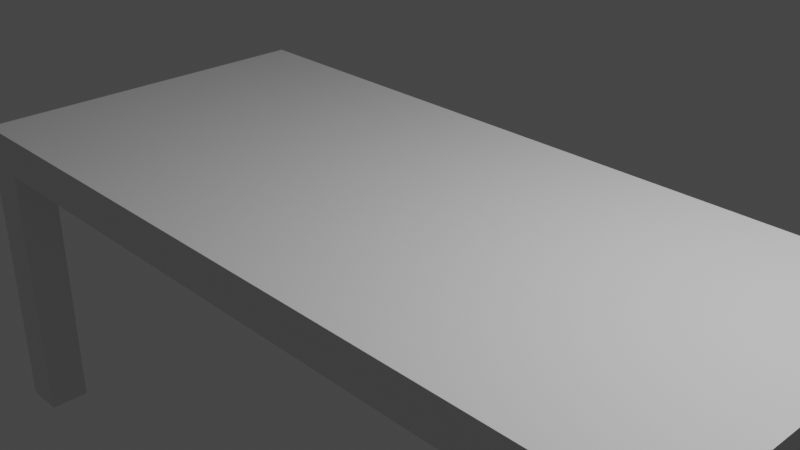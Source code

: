 # Source: table.blend  (saved by Blender 2.90.8; exported with 4.5.12 LTS)
import bpy
from mathutils import Matrix  # noqa: F401  (used for matrix-valued properties, if any)

bpy.ops.wm.read_factory_settings(use_empty=True)
scene = bpy.context.scene
scene.name = 'Scene'

# ---- collections
col_collection = bpy.data.collections.new('Collection'); scene.collection.children.link(col_collection)

# ---- materials (node trees are filled in below, after node groups)
mat_material = bpy.data.materials.new('Material')
mat_material.alpha_threshold = 0.0
mat_material.use_transparent_shadow = False
mat_material.line_color = (0.0, 0.0, 0.0, 1.0)

# ---- material node trees
mat_material.use_nodes = True; mat_material.node_tree.nodes.clear()
_N = mat_material.node_tree.nodes; _L = mat_material.node_tree.links
n0 = _N.new('ShaderNodeOutputMaterial'); n0.name = 'Material Output'; n0.location = (300, 300)
n1 = _N.new('ShaderNodeBsdfPrincipled'); n1.name = 'Principled BSDF'; n1.location = (10, 300)
n1.distribution = 'GGX'
n1.subsurface_method = 'BURLEY'
n1.inputs[2].default_value = 0.4
n1.inputs[3].default_value = 1.45
n1.inputs[27].default_value = (0.0, 0.0, 0.0, 1.0)
n1.inputs[28].default_value = 1.0
_L.new(n1.outputs[0], n0.inputs[0])
n0.is_active_output = True

# ---- world
world_world = bpy.data.worlds.new('World'); scene.world = world_world
world_world.use_nodes = True; world_world.node_tree.nodes.clear()
_N = world_world.node_tree.nodes; _L = world_world.node_tree.links
n0 = _N.new('ShaderNodeOutputWorld'); n0.name = 'World Output'; n0.location = (300, 300)
n1 = _N.new('ShaderNodeBackground'); n1.name = 'Background'; n1.location = (10, 300)
n1.inputs[0].default_value = (0.05088, 0.05088, 0.05088, 1.0)
_L.new(n1.outputs[0], n0.inputs[0])
n0.is_active_output = True
world_world.color = (0.05088, 0.05088, 0.05088)
world_world.use_sun_shadow = False
world_world.sun_shadow_jitter_overblur = 0.0

# ---- cameras
cam_camera = bpy.data.cameras.new('Camera')
cam_camera.clip_end = 100.0
cam_camera.ortho_scale = 7.314

# ---- lights
light_light = bpy.data.lights.new('Light', 'POINT')
light_light.transmission_factor = 0.0
light_light.energy = 1000.0
light_light.shadow_soft_size = 0.1
light_light.shadow_maximum_resolution = 0.006
light_light.use_absolute_resolution = True

# ---- meshes
me_cube = bpy.data.meshes.new('Cube')
me_cube.from_pydata([(1.0, 1.0, 1.0), (1.0, 1.0, -1.0), (1.0, -1.0, 1.0), (1.0, -1.0, -1.0), (-1.0, 1.0, 1.0), (-1.0, 1.0, -1.0), (-1.0, -1.0, 1.0), (-1.0, -1.0, -1.0), (1.0, 1.0, 0.5654), (-1.0, 1.0, 0.5654), (1.12, 1.0, 1.0), (1.12, 1.0, -1.0), (1.12, -1.0, 1.0), (1.12, -1.0, -1.0), (-1.116, 1.0, 1.0), (-1.116, 1.0, -1.0), (-1.116, -1.0, 1.0), (-1.116, -1.0, -1.0), (1.0, 1.282, 1.0), (1.0, 1.282, -1.0), (-1.0, 1.282, 1.0), (-1.0, 1.282, -1.0), (1.12, 1.282, 1.0), (1.12, 1.282, -1.0), (-1.116, 1.282, 1.0), (-1.116, 1.282, -1.0), (1.0, -1.282, 1.0), (1.0, -1.282, -1.0), (-1.0, -1.282, 1.0), (-1.0, -1.282, -1.0), (1.12, -1.282, 1.0), (1.12, -1.282, -1.0), (-1.116, -1.282, 1.0), (-1.116, -1.282, -1.0), (-1.0, -1.0, -13.51), (-1.116, -1.0, -13.51), (-1.0, -1.282, -13.51), (-1.116, -1.282, -13.51), (1.0, -1.0, -13.89), (1.12, -1.0, -13.89), (1.0, -1.282, -13.89), (1.12, -1.282, -13.89), (1.0, 1.0, -13.51), (1.12, 1.0, -13.51), (1.0, 1.282, -13.51), (1.12, 1.282, -13.51), (-1.0, 1.0, -13.53), (-1.116, 1.0, -13.53), (-1.0, 1.282, -13.53), (-1.116, 1.282, -13.53), (-1.0, -1.0, -13.64), (-1.116, -1.0, -13.64), (-1.0, -1.282, -13.64), (-1.116, -1.282, -13.64), (1.0, -1.0, -14.66), (1.0, -1.282, -14.66), (1.12, -1.0, -14.66), (1.12, -1.282, -14.66), (1.12, 1.0, -14.28), (1.0, 1.0, -14.28), (1.12, 1.282, -14.28), (1.0, 1.282, -14.28), (-1.116, 1.282, -14.3), (-1.116, 1.0, -14.3), (-1.0, 1.0, -14.3), (-1.0, 1.282, -14.3), (-1.0, -1.282, -14.4), (-1.0, -1.0, -14.4), (-1.116, -1.0, -14.4), (-1.116, -1.282, -14.4)], [], [(0, 4, 6, 2), (7, 29, 36, 34), (3, 13, 39, 38), (5, 1, 3, 7), (7, 3, 27, 29), (4, 0, 18, 20), (5, 1, 8, 9), (11, 10, 12, 13), (1, 5, 21, 19), (3, 1, 11, 13), (0, 2, 12, 10), (17, 16, 14, 15), (5, 7, 17, 15), (6, 4, 14, 16), (15, 14, 24, 25), (21, 20, 18, 19), (19, 18, 22, 23), (20, 21, 25, 24), (0, 10, 22, 18), (14, 4, 20, 24), (10, 11, 23, 22), (19, 23, 45, 44), (21, 5, 46, 48), (27, 26, 28, 29), (29, 28, 32, 33), (26, 27, 31, 30), (2, 6, 28, 26), (16, 17, 33, 32), (12, 2, 26, 30), (6, 16, 32, 28), (13, 12, 30, 31), (36, 37, 53, 52), (33, 17, 35, 37), (29, 33, 37, 36), (17, 7, 34, 35), (47, 49, 62, 63), (31, 27, 40, 41), (27, 3, 38, 40), (13, 31, 41, 39), (38, 39, 56, 54), (23, 11, 43, 45), (11, 1, 42, 43), (1, 19, 44, 42), (43, 42, 59, 58), (25, 21, 48, 49), (15, 25, 49, 47), (5, 15, 47, 46), (40, 38, 54, 55), (34, 36, 52, 50), (37, 35, 51, 53), (35, 34, 50, 51), (54, 56, 57, 55), (58, 59, 61, 60), (64, 63, 62, 65), (68, 67, 66, 69), (44, 45, 60, 61), (50, 52, 66, 67), (41, 40, 55, 57), (46, 47, 63, 64), (42, 44, 61, 59), (51, 50, 67, 68), (39, 41, 57, 56), (49, 48, 65, 62), (45, 43, 58, 60), (52, 53, 69, 66), (48, 46, 64, 65), (53, 51, 68, 69)])
_uv = me_cube.uv_layers.new(name='UVMap')
_uv.uv.foreach_set('vector', [0.625, 0.5, 0.875, 0.5, 0.875, 0.75, 0.625, 0.75, 0.125, 0.75, 0.125, 0.75, 0.125, 0.75, 0.125, 0.75, 0.375, 0.75, 0.375, 0.75, 0.375, 0.75, 0.375, 0.75, 0.125, 0.5, 0.375, 0.5, 0.375, 0.75, 0.125, 0.75, 0.125, 0.75, 0.375, 0.75, 0.375, 0.75, 0.125, 0.75, 0.875, 0.5, 0.625, 0.5, 0.625, 0.5, 0.875, 0.5, 0.125, 0.5, 0.375, 0.5, 0.375, 0.5, 0.125, 0.5, 0.375, 0.5, 0.625, 0.5, 0.625, 0.75, 0.375, 0.75, 0.375, 0.5, 0.125, 0.5, 0.125, 0.5, 0.375, 0.5, 0.375, 0.75, 0.375, 0.5, 0.375, 0.5, 0.375, 0.75, 0.625, 0.5, 0.625, 0.75, 0.625, 0.75, 0.625, 0.5, 0.375, 0.0, 0.625, 0.0, 0.625, 0.25, 0.375, 0.25, 0.125, 0.5, 0.125, 0.75, 0.125, 0.75, 0.125, 0.5, 0.875, 0.75, 0.875, 0.5, 0.875, 0.5, 0.875, 0.75, 0.375, 0.25, 0.625, 0.25, 0.625, 0.25, 0.375, 0.25, 0.375, 0.25, 0.625, 0.25, 0.625, 0.5, 0.375, 0.5, 0.375, 0.5, 0.625, 0.5, 0.625, 0.5, 0.375, 0.5, 0.625, 0.25, 0.375, 0.25, 0.375, 0.25, 0.625, 0.25, 0.625, 0.5, 0.625, 0.5, 0.625, 0.5, 0.625, 0.5, 0.875, 0.5, 0.875, 0.5, 0.875, 0.5, 0.875, 0.5, 0.625, 0.5, 0.375, 0.5, 0.375, 0.5, 0.625, 0.5, 0.375, 0.5, 0.375, 0.5, 0.375, 0.5, 0.375, 0.5, 0.125, 0.5, 0.125, 0.5, 0.125, 0.5, 0.125, 0.5, 0.375, 0.75, 0.625, 0.75, 0.625, 1.0, 0.375, 1.0, 0.375, 1.0, 0.625, 1.0, 0.625, 1.0, 0.375, 1.0, 0.625, 0.75, 0.375, 0.75, 0.375, 0.75, 0.625, 0.75, 0.625, 0.75, 0.875, 0.75, 0.875, 0.75, 0.625, 0.75, 0.625, 0.0, 0.375, 0.0, 0.375, 0.0, 0.625, 0.0, 0.625, 0.75, 0.625, 0.75, 0.625, 0.75, 0.625, 0.75, 0.875, 0.75, 0.875, 0.75, 0.875, 0.75, 0.875, 0.75, 0.375, 0.75, 0.625, 0.75, 0.625, 0.75, 0.375, 0.75, 0.375, 1.0, 0.375, 1.0, 0.375, 1.0, 0.375, 1.0, 0.375, 0.0, 0.375, 0.0, 0.375, 0.0, 0.375, 0.0, 0.375, 1.0, 0.375, 1.0, 0.375, 1.0, 0.375, 1.0, 0.125, 0.75, 0.125, 0.75, 0.125, 0.75, 0.125, 0.75, 0.375, 0.25, 0.375, 0.25, 0.375, 0.25, 0.375, 0.25, 0.375, 0.75, 0.375, 0.75, 0.375, 0.75, 0.375, 0.75, 0.375, 0.75, 0.375, 0.75, 0.375, 0.75, 0.375, 0.75, 0.375, 0.75, 0.375, 0.75, 0.375, 0.75, 0.375, 0.75, 0.375, 0.75, 0.375, 0.75, 0.375, 0.75, 0.375, 0.75, 0.375, 0.5, 0.375, 0.5, 0.375, 0.5, 0.375, 0.5, 0.375, 0.5, 0.375, 0.5, 0.375, 0.5, 0.375, 0.5, 0.375, 0.5, 0.375, 0.5, 0.375, 0.5, 0.375, 0.5, 0.375, 0.5, 0.375, 0.5, 0.375, 0.5, 0.375, 0.5, 0.375, 0.25, 0.375, 0.25, 0.375, 0.25, 0.375, 0.25, 0.375, 0.25, 0.375, 0.25, 0.375, 0.25, 0.375, 0.25, 0.125, 0.5, 0.125, 0.5, 0.125, 0.5, 0.125, 0.5, 0.375, 0.75, 0.375, 0.75, 0.375, 0.75, 0.375, 0.75, 0.125, 0.75, 0.125, 0.75, 0.125, 0.75, 0.125, 0.75, 0.375, 0.0, 0.375, 0.0, 0.375, 0.0, 0.375, 0.0, 0.125, 0.75, 0.125, 0.75, 0.125, 0.75, 0.125, 0.75, 0.375, 0.75, 0.375, 0.75, 0.375, 0.75, 0.375, 0.75, 0.375, 0.5, 0.375, 0.5, 0.375, 0.5, 0.375, 0.5, 0.125, 0.5, 0.125, 0.5, 0.125, 0.5, 0.125, 0.5, 0.125, 0.75, 0.125, 0.75, 0.125, 0.75, 0.125, 0.75, 0.375, 0.5, 0.375, 0.5, 0.375, 0.5, 0.375, 0.5, 0.125, 0.75, 0.125, 0.75, 0.125, 0.75, 0.125, 0.75, 0.375, 0.75, 0.375, 0.75, 0.375, 0.75, 0.375, 0.75, 0.125, 0.5, 0.125, 0.5, 0.125, 0.5, 0.125, 0.5, 0.375, 0.5, 0.375, 0.5, 0.375, 0.5, 0.375, 0.5, 0.125, 0.75, 0.125, 0.75, 0.125, 0.75, 0.125, 0.75, 0.375, 0.75, 0.375, 0.75, 0.375, 0.75, 0.375, 0.75, 0.375, 0.25, 0.375, 0.25, 0.375, 0.25, 0.375, 0.25, 0.375, 0.5, 0.375, 0.5, 0.375, 0.5, 0.375, 0.5, 0.375, 1.0, 0.375, 1.0, 0.375, 1.0, 0.375, 1.0, 0.125, 0.5, 0.125, 0.5, 0.125, 0.5, 0.125, 0.5, 0.375, 0.0, 0.375, 0.0, 0.375, 0.0, 0.375, 0.0])
me_cube.materials.append(mat_material)
me_cube.use_remesh_preserve_volume = False
me_cube.use_remesh_preserve_attributes = False
me_cube.use_mirror_x = True
me_cube.use_mirror_y = True
me_cube.use_mirror_z = True
me_cube.update()

# ---- objects
ob_cube = bpy.data.objects.new('Cube', me_cube)
ob_light = bpy.data.objects.new('Light', light_light)
ob_camera = bpy.data.objects.new('Camera', cam_camera)

# ---- transforms, parenting, visibility, modifiers, constraints
ob_cube.location = (0.0, 0.0, 0.0)
ob_cube.scale = (4.179, 1.668, 0.2408)
ob_cube.lock_rotations_4d = False
ob_cube.empty_display_type = 'ARROWS'
ob_cube.lineart.crease_threshold = 0.0
ob_cube.use_mesh_mirror_x = True
ob_cube.use_mesh_mirror_y = True
ob_cube.use_mesh_mirror_z = True
ob_light.location = (4.076, 1.005, 5.904)
ob_light.rotation_euler = (0.6503, 0.05522, 1.866)
ob_light.lock_rotations_4d = False
ob_light.empty_display_type = 'ARROWS'
ob_light.color = (0.0, 0.0, 0.0, 0.0)
ob_light.lineart.crease_threshold = 0.0
ob_camera.location = (7.359, -6.926, 4.958)
ob_camera.rotation_euler = (1.109, 0.0, 0.8149)
ob_camera.lock_rotations_4d = False
ob_camera.empty_display_type = 'ARROWS'
ob_camera.color = (0.0, 0.0, 0.0, 0.0)
ob_camera.display_type = 'WIRE'
ob_camera.lineart.crease_threshold = 0.0

# ---- collection membership
col_collection.objects.link(ob_cube)
col_collection.objects.link(ob_light)
col_collection.objects.link(ob_camera)

# ---- scene / render settings (as saved in the file)
scene.camera = ob_camera
scene.frame_start = 1; scene.frame_end = 250; scene.frame_set(1)
scene.render.engine = 'BLENDER_EEVEE_NEXT'
scene.cycles.use_denoising = False
scene.cycles.samples = 128
scene.cycles.sampling_pattern = 'TABULATED_SOBOL'
scene.cycles.use_adaptive_sampling = False
scene.cycles.use_light_tree = False
scene.view_settings.view_transform = 'Filmic'
bpy.context.view_layer.update()

